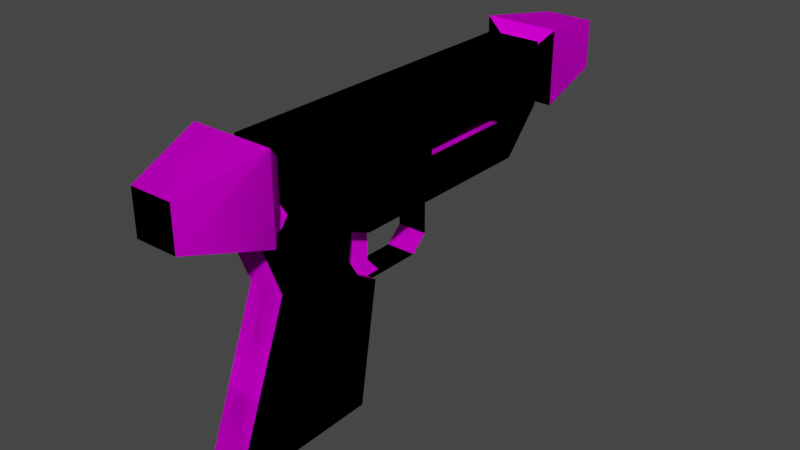 # Source: SimplerRK3.blend  (saved by Blender 2.92.15; exported with 4.5.12 LTS)
import bpy
from mathutils import Matrix  # noqa: F401  (used for matrix-valued properties, if any)

bpy.ops.wm.read_factory_settings(use_empty=True)
scene = bpy.context.scene
scene.name = 'Scene'

# ---- collections
col_collection = bpy.data.collections.new('Collection'); scene.collection.children.link(col_collection)

# ---- images (referenced by path relative to the original .blend; pixels are not part of the script)
import os
ASSET_DIR = os.environ.get("B2B_ASSET_DIR", "")  # directory of the original .blend (textures are referenced by path, not embedded)
HERE = os.path.dirname(os.path.abspath(__file__))  # packed textures are extracted next to this script under _unpacked/

def load_image(name, relpath, width, height, colorspace="sRGB"):
    """Load a texture the original file referenced (path relative to the .blend, or extracted next to this script)."""
    p = next((c for c in (os.path.join(HERE, relpath), os.path.join(ASSET_DIR, relpath)) if relpath and os.path.exists(c)), "")
    if p:
        img = bpy.data.images.load(p, check_existing=True)
        img.name = name
    else:  # same state as the original file: an image datablock whose file is absent (Cycles renders it pink)
        img = bpy.data.images.new(name, width, height)
        img.source = "FILE"
        img.filepath = "//" + (relpath or name)
    img.colorspace_settings.name = colorspace
    return img
img_rk3_png = load_image('RK3.png', 'RK3.png', 1024, 1024, 'sRGB')

# ---- materials (node trees are filled in below, after node groups)
mat_lambert3sg = bpy.data.materials.new('lambert3SG')
mat_lambert3sg.use_transparent_shadow = False
mat_lambert3sg.diffuse_color = (0.0, 0.0, 0.0, 1.0)
mat_lambert3sg.roughness = 1.0
mat_lambert3sg.specular_intensity = 0.0

# ---- material node trees
mat_lambert3sg.use_nodes = True; mat_lambert3sg.node_tree.nodes.clear()
_N = mat_lambert3sg.node_tree.nodes; _L = mat_lambert3sg.node_tree.links
n0 = _N.new('ShaderNodeBsdfPrincipled'); n0.name = 'Principled BSDF'; n0.location = (-54, 646)
n0.distribution = 'GGX'
n0.subsurface_method = 'BURLEY'
n0.inputs[2].default_value = 1.0
n0.inputs[3].default_value = 1.0
n0.inputs[13].default_value = 0.0
n0.inputs[27].default_value = (0.0, 0.0, 0.0, 1.0)
n0.inputs[28].default_value = 1.0
n1 = _N.new('ShaderNodeOutputMaterial'); n1.name = 'Material Output'; n1.location = (236, 638)
n2 = _N.new('ShaderNodeTexImage'); n2.name = 'Image Texture'; n2.location = (-344, 641)
n2.image = img_rk3_png
n2.interpolation = 'Closest'
_L.new(n0.outputs[0], n1.inputs[0])
_L.new(n2.outputs[0], n0.inputs[0])
n1.is_active_output = True

# ---- world
world_world = bpy.data.worlds.new('World'); scene.world = world_world
world_world.use_nodes = True; world_world.node_tree.nodes.clear()
_N = world_world.node_tree.nodes; _L = world_world.node_tree.links
n0 = _N.new('ShaderNodeOutputWorld'); n0.name = 'World Output'; n0.location = (300, 300)
n1 = _N.new('ShaderNodeBackground'); n1.name = 'Background'; n1.location = (10, 300)
n1.inputs[0].default_value = (0.05088, 0.05088, 0.05088, 1.0)
_L.new(n1.outputs[0], n0.inputs[0])
n0.is_active_output = True
world_world.color = (0.05088, 0.05088, 0.05088)
world_world.use_sun_shadow = False
world_world.sun_shadow_jitter_overblur = 0.0

# ---- meshes
me_base_gun = bpy.data.meshes.new('base_gun')
me_base_gun.from_pydata([(0.1454, 1.884, 0.4836), (-0.1454, 1.884, 0.4836), (-0.1454, 1.884, 0.7745), (0.1454, 1.884, 0.7745), (-0.1588, 1.307, 0.7879), (-0.1588, -0.689, 0.7879), (0.1588, -0.689, 0.7879), (0.1588, 1.307, 0.7879), (0.125, -1.301, 0.7541), (-0.125, -1.301, 0.7541), (-0.125, -1.301, 0.5041), (0.125, -1.301, 0.5041), (0.1588, -0.1356, 0.1617), (-0.1588, -0.1356, 0.1617), (-0.1588, 1.07, 0.1617), (0.1588, 1.07, 0.1617), (0.1588, 0.3579, 0.4702), (-0.1588, 0.3579, 0.4702), (-0.1588, 0.9375, 0.4702), (0.1588, 0.9375, 0.4702), (0.1588, 0.9375, 0.4162), (-0.1588, 0.9375, 0.4162), (-0.1588, 1.307, 0.4162), (0.1588, 1.307, 0.4162), (-0.1588, -0.689, 0.4702), (0.1588, -0.689, 0.4702), (-0.1588, -0.7316, 0.4149), (0.1588, -0.7316, 0.4149), (-0.1588, 0.3579, 0.4149), (0.1588, 0.3579, 0.4149), (0.106, -0.886, -0.9024), (-0.106, -0.886, -0.9024), (-0.106, -0.1547, -0.896), (0.106, -0.1547, -0.896), (-0.1024, 1.307, 0.7315), (-0.1024, 1.307, 0.5266), (0.1024, 1.307, 0.5266), (0.1024, 1.307, 0.7315), (-0.1024, 1.367, 0.5266), (0.1024, 1.367, 0.5266), (-0.1024, 1.367, 0.7315), (0.1024, 1.367, 0.7315), (-0.2228, 1.367, 0.8519), (-0.2228, 1.367, 0.4062), (0.2228, 1.367, 0.4062), (0.2228, 1.367, 0.8519), (-0.1158, -0.689, 0.5132), (-0.1158, -0.689, 0.7449), (0.1158, -0.689, 0.7449), (0.1158, -0.689, 0.5132), (-0.2411, -0.8456, 0.8702), (0.2411, -0.8456, 0.8702), (-0.2411, -0.8456, 0.388), (0.2411, -0.8456, 0.388), (-0.106, -0.2055, 0.1925), (-0.106, -0.6617, 0.3859), (0.106, -0.6617, 0.3859), (0.106, -0.2055, 0.1925), (-0.106, -0.8073, 0.3206), (0.106, -0.8073, 0.3206), (-0.106, -0.6975, 0.03877), (-0.106, -0.2382, 0.02774), (-0.106, -0.1639, -0.0903), (-0.106, -0.03343, -0.169), (-0.106, -1.022, -0.8141), (0.106, -0.2382, 0.02774), (0.106, -0.1639, -0.0903), (0.106, -0.6975, 0.03877), (0.106, -1.022, -0.8141), (0.106, -0.03343, -0.169), (-0.05418, -0.0369, 0.08432), (-0.05418, 0.02693, 0.1487), (0.05418, 0.02693, 0.1487), (0.05418, -0.0369, 0.08432), (0.05418, -0.0369, -0.06979), (0.05418, 0.04687, -0.1632), (-0.05418, 0.04687, -0.1632), (-0.05418, -0.0369, -0.06979), (0.05418, 0.02693, 0.1766), (-0.05418, 0.02693, 0.1766), (-0.05418, -0.1453, 0.1766), (0.05418, -0.1453, 0.1766), (-0.05418, -0.1453, -0.1632), (0.05418, -0.1453, -0.1632), (0.05418, 0.06988, 0.1766), (-0.05418, 0.06987, 0.1766), (-0.05418, 0.06987, 0.1487), (0.05418, 0.06988, 0.1487), (0.1454, 1.884, 0.4836), (-0.1454, 1.884, 0.4836), (-0.1454, 1.884, 0.7745), (0.1454, 1.884, 0.7745), (-0.1588, 1.307, 0.7879), (-0.1588, -0.689, 0.7879), (0.1588, -0.689, 0.7879), (0.1588, 1.307, 0.7879), (0.125, -1.301, 0.7541), (-0.125, -1.301, 0.7541), (-0.125, -1.301, 0.5041), (0.125, -1.301, 0.5041), (0.1588, -0.1356, 0.1617), (-0.1588, -0.1356, 0.1617), (-0.1588, 1.07, 0.1617), (0.1588, 1.07, 0.1617), (0.1588, 0.3579, 0.4702), (-0.1588, 0.3579, 0.4702), (-0.1588, 0.9375, 0.4702), (0.1588, 0.9375, 0.4702), (0.1588, 0.9375, 0.4162), (-0.1588, 0.9375, 0.4162), (-0.1588, 1.307, 0.4162), (0.1588, 1.307, 0.4162), (-0.1588, -0.689, 0.4702), (0.1588, -0.689, 0.4702), (-0.1588, -0.7316, 0.4149), (0.1588, -0.7316, 0.4149), (-0.1588, 0.3579, 0.4149), (0.1588, 0.3579, 0.4149), (0.106, -0.886, -0.9024), (-0.106, -0.886, -0.9024), (-0.106, -0.1547, -0.896), (0.106, -0.1547, -0.896), (-0.1024, 1.307, 0.7315), (-0.1024, 1.307, 0.5266), (0.1024, 1.307, 0.5266), (0.1024, 1.307, 0.7315), (-0.1024, 1.367, 0.5266), (0.1024, 1.367, 0.5266), (-0.1024, 1.367, 0.7315), (0.1024, 1.367, 0.7315), (-0.2228, 1.367, 0.8519), (-0.2228, 1.367, 0.4062), (0.2228, 1.367, 0.4062), (0.2228, 1.367, 0.8519), (-0.1158, -0.689, 0.5132), (-0.1158, -0.689, 0.7449), (0.1158, -0.689, 0.7449), (0.1158, -0.689, 0.5132), (-0.2411, -0.8456, 0.8702), (0.2411, -0.8456, 0.8702), (-0.2411, -0.8456, 0.388), (0.2411, -0.8456, 0.388), (-0.106, -0.2055, 0.1925), (-0.106, -0.6617, 0.3859), (0.106, -0.6617, 0.3859), (0.106, -0.2055, 0.1925), (-0.106, -0.8073, 0.3206), (0.106, -0.8073, 0.3206), (-0.106, -0.6975, 0.03877), (-0.106, -0.2382, 0.02774), (-0.106, -0.1639, -0.0903), (-0.106, -0.03343, -0.169), (-0.106, -1.022, -0.8141), (0.106, -0.2382, 0.02774), (0.106, -0.1639, -0.0903), (0.106, -0.6975, 0.03877), (0.106, -1.022, -0.8141), (0.106, -0.03343, -0.169), (0.08889, 0.2975, -0.1651), (-0.08889, 0.2975, -0.1651), (-0.08889, -0.05013, -0.1651), (0.08889, -0.05013, -0.1651), (0.08889, 0.394, -0.07857), (-0.08889, 0.394, -0.07857), (0.08889, 0.394, 0.1809), (-0.08889, 0.394, 0.1809), (0.08889, 0.2975, -0.1651), (-0.08889, 0.2975, -0.1651), (-0.08889, -0.05013, -0.1651), (0.08889, -0.05013, -0.1651), (0.08889, 0.394, -0.07857), (-0.08889, 0.394, -0.07857), (0.08889, 0.394, 0.1809), (-0.08889, 0.394, 0.1809)], [], [(116, 109, 102), (28, 21, 14), (29, 27, 12), (43, 44, 38), (6, 5, 48), (73, 78, 81), (82, 80, 77), (17, 24, 5), (117, 115, 100), (131, 132, 126), (94, 93, 136), (130, 129, 133), (134, 113, 137), (125, 92, 95), (105, 112, 93), (7, 4, 5, 6), (11, 8, 9, 10), (15, 12, 13, 14), (19, 16, 17, 18), (163, 159, 158, 162), (125, 95, 124), (95, 111, 124), (110, 92, 123), (92, 122, 123), (141, 140, 134, 137), (37, 7, 36), (7, 23, 36), (22, 4, 35), (4, 34, 35), (123, 124, 111, 110), (28, 17, 16, 29), (110, 102, 109), (102, 101, 116), (101, 114, 112), (112, 105, 101), (105, 116, 101), (33, 30, 31, 32), (22, 21, 20, 23), (20, 19, 18, 21), (21, 28, 29, 20), (22, 14, 21), (14, 13, 28), (13, 26, 24), (24, 17, 13), (17, 28, 13), (23, 15, 14, 22), (12, 15, 29), (15, 23, 20), (29, 15, 20), (39, 36, 35, 38), (38, 35, 34, 40), (40, 34, 37, 41), (41, 37, 36, 39), (156, 155, 148, 152), (40, 42, 43), (44, 45, 41), (44, 41, 39), (38, 40, 43), (44, 39, 38), (89, 88, 132, 131), (0, 3, 45, 44), (90, 130, 133, 91), (1, 0, 44, 43), (49, 25, 48), (25, 6, 48), (5, 24, 47), (24, 46, 47), (5, 47, 48), (53, 52, 46, 49), (53, 49, 48, 51), (138, 135, 134, 140), (27, 26, 55, 56), (99, 141, 139, 96), (35, 36, 23, 22), (96, 139, 138, 97), (10, 9, 50, 52), (57, 12, 27), (26, 13, 54), (26, 54, 55), (56, 57, 27), (115, 114, 143, 144), (109, 116, 117, 108), (60, 58, 55), (57, 56, 67, 65), (62, 63, 32), (61, 62, 60), (31, 64, 60), (148, 150, 120, 119), (116, 105, 104, 117), (145, 144, 155, 153), (56, 59, 67), (67, 68, 30), (60, 62, 32, 31), (33, 69, 66), (66, 65, 67), (66, 69, 63, 62), (61, 65, 66, 62), (30, 68, 64, 31), (32, 63, 69, 33), (68, 67, 60, 64), (72, 73, 70, 71), (74, 75, 76, 77), (73, 74, 77, 70), (81, 78, 79, 80), (80, 82, 83, 81), (75, 83, 82, 76), (79, 78, 84, 85), (83, 75, 74), (73, 72, 78), (83, 74, 81), (74, 73, 81), (78, 72, 71, 79), (80, 79, 70), (79, 71, 70), (77, 76, 82), (80, 70, 77), (165, 163, 162, 164), (3, 0, 1, 2), (72, 87, 84, 78), (87, 72, 71, 86), (91, 88, 89, 90), (95, 92, 93, 94), (99, 96, 97, 98), (103, 100, 101, 102), (107, 104, 105, 106), (66, 67, 30, 33), (67, 59, 58, 60), (5, 4, 17), (4, 22, 18), (22, 21, 18), (18, 17, 4), (111, 108, 109, 110), (107, 108, 111), (111, 95, 107), (95, 94, 104), (107, 95, 104), (113, 115, 117), (6, 25, 29, 16), (115, 113, 112, 114), (19, 20, 23), (23, 7, 19), (7, 6, 16), (19, 7, 16), (25, 27, 29), (54, 61, 60, 55), (61, 54, 57, 65), (121, 118, 119, 120), (108, 107, 106, 109), (100, 103, 117), (103, 111, 108), (117, 103, 108), (59, 56, 55, 58), (111, 103, 102, 110), (127, 124, 123, 126), (126, 123, 122, 128), (128, 122, 125, 129), (128, 130, 131), (132, 133, 129), (132, 129, 127), (126, 128, 131), (132, 127, 126), (2, 42, 45, 3), (88, 91, 133, 132), (94, 113, 117, 104), (1, 43, 42, 2), (137, 113, 136), (113, 94, 136), (93, 112, 135), (112, 134, 135), (93, 135, 136), (51, 48, 47, 50), (141, 137, 136, 139), (139, 136, 135, 138), (50, 47, 46, 52), (8, 51, 50, 9), (11, 53, 51, 8), (10, 52, 53, 11), (98, 97, 138, 140), (145, 100, 115), (114, 101, 142), (114, 142, 143), (144, 145, 115), (129, 125, 124, 127), (148, 146, 143), (98, 140, 141, 99), (150, 151, 120), (149, 150, 148), (119, 152, 148), (154, 155, 118, 121), (147, 144, 143, 146), (142, 149, 148, 143), (144, 147, 155), (155, 156, 118), (89, 131, 130, 90), (121, 157, 154), (154, 153, 155), (149, 142, 145, 153), (155, 147, 146, 148), (154, 157, 151, 150), (149, 153, 154, 150), (118, 156, 152, 119), (120, 151, 157, 121), (27, 25, 24, 26), (161, 158, 159, 160), (87, 86, 85, 84), (130, 128, 129), (134, 112, 113), (125, 122, 92), (93, 92, 105), (92, 110, 106), (110, 109, 106), (106, 105, 92), (86, 71, 79, 85), (171, 170, 166, 167), (173, 172, 170, 171), (169, 168, 167, 166), (101, 100, 145, 142)])
me_base_gun.polygons.foreach_set('use_smooth', [True] * 217)
_k = set([(0, 1), (0, 3), (0, 44), (1, 2), (1, 43), (2, 3), (2, 42), (3, 45), (4, 5), (4, 22), (5, 6), (5, 24), (6, 7), (6, 25), (7, 23), (8, 9), (8, 11), (8, 51), (9, 10), (9, 50), (10, 11), (10, 52), (11, 53), (12, 15), (12, 27), (13, 14), (13, 26), (14, 15), (14, 22), (15, 23), (16, 17), (16, 19), (16, 29), (17, 18), (17, 28), (18, 19), (18, 21), (19, 20), (20, 29), (21, 28), (24, 26), (25, 27), (26, 27), (28, 29), (30, 31), (30, 33), (30, 68), (31, 32), (31, 64), (32, 33), (32, 63), (33, 69), (34, 35), (34, 40), (35, 36), (35, 38), (36, 37), (36, 39), (37, 41), (38, 39), (38, 40), (39, 41), (42, 43), (43, 44), (44, 45), (46, 47), (46, 52), (47, 48), (47, 50), (48, 49), (48, 51), (49, 53), (50, 51), (50, 52), (51, 53), (52, 53), (54, 55), (54, 61), (55, 56), (55, 58), (56, 57), (56, 59), (57, 65), (58, 60), (59, 67), (60, 64), (61, 62), (62, 63), (63, 69), (65, 66), (66, 69), (67, 68), (70, 71), (70, 77), (71, 86), (72, 73), (72, 87), (73, 74), (74, 75), (75, 76), (75, 83), (76, 77), (76, 82), (78, 81), (78, 84), (79, 80), (79, 85), (80, 81), (80, 82), (81, 83), (82, 83), (84, 85), (84, 87), (85, 86), (86, 87), (88, 89), (88, 91), (88, 132), (89, 90), (89, 131), (90, 91), (90, 130), (91, 133), (92, 93), (92, 110), (93, 94), (93, 112), (94, 95), (94, 113), (95, 111), (96, 97), (96, 99), (96, 139), (97, 98), (97, 138), (98, 99), (98, 140), (99, 141), (100, 103), (100, 115), (101, 102), (101, 114), (102, 103), (102, 110), (103, 111), (104, 105), (104, 107), (104, 117), (105, 106), (105, 116), (106, 107), (106, 109), (107, 108), (108, 117), (109, 116), (112, 114), (113, 115), (114, 115), (116, 117), (118, 119), (118, 121), (118, 156), (119, 120), (119, 152), (120, 121), (120, 151), (121, 157), (122, 123), (122, 128), (123, 124), (123, 126), (124, 125), (124, 127), (125, 129), (126, 127), (126, 128), (127, 129), (130, 131), (131, 132), (132, 133), (134, 135), (134, 140), (135, 136), (135, 138), (136, 137), (136, 139), (137, 141), (138, 139), (138, 140), (139, 141), (140, 141), (142, 143), (142, 149), (143, 144), (143, 146), (144, 145), (144, 147), (145, 153), (146, 148), (147, 155), (148, 152), (149, 150), (150, 151), (151, 157), (153, 154), (154, 157), (155, 156), (158, 159), (162, 163), (166, 167), (170, 171)])
me_base_gun.attributes.new('sharp_edge', 'BOOLEAN', 'EDGE').data.foreach_set('value', [ (min(e.vertices), max(e.vertices)) in _k for e in me_base_gun.edges])
_uv = me_base_gun.uv_layers.new(name='UVMap')
_uv.uv.foreach_set('vector', [0.4611, 0.1522, 0.4182, 0.1522, 0.4084, 0.1334, 0.4611, 0.1522, 0.4182, 0.1522, 0.4084, 0.1334, 0.4613, 0.2306, 0.542, 0.2306, 0.4984, 0.2501, 0.1562, 0.2031, 0.1249, 0.2031, 0.1476, 0.1953, 0.5388, 0.203, 0.5388, 0.1798, 0.542, 0.1996, 0.6852, 0.3805, 0.693, 0.391, 0.672, 0.391, 0.7654, 0.3519, 0.7654, 0.3911, 0.752, 0.3631, 0.4611, 0.1562, 0.5386, 0.1562, 0.5386, 0.1798, 0.4613, 0.2306, 0.542, 0.2306, 0.4984, 0.2501, 0.1562, 0.2031, 0.1249, 0.2031, 0.1476, 0.1953, 0.5388, 0.203, 0.5388, 0.1798, 0.542, 0.1996, 0.1562, 0.1721, 0.1332, 0.1809, 0.1249, 0.1721, 0.5584, 0.1832, 0.5622, 0.203, 0.5584, 0.1996, 0.3868, 0.199, 0.3906, 0.1798, 0.3906, 0.203, 0.4611, 0.1562, 0.5386, 0.1562, 0.5386, 0.1798, 0.3906, 0.203, 0.3906, 0.1798, 0.5388, 0.1798, 0.5388, 0.203, 0.7657, 0.2029, 0.7422, 0.2029, 0.742, 0.1795, 0.7657, 0.1793, 0.4092, 0.2501, 0.4984, 0.2501, 0.4984, 0.2733, 0.4092, 0.2733, 0.5156, 0.1171, 0.4687, 0.1171, 0.4687, 0.094, 0.5156, 0.094, 0.6405, 0.3987, 0.6405, 0.3831, 0.6564, 0.3831, 0.6564, 0.3987, 0.3868, 0.199, 0.3906, 0.203, 0.3716, 0.199, 0.3906, 0.203, 0.3635, 0.203, 0.3716, 0.199, 0.3635, 0.1798, 0.3906, 0.1798, 0.3716, 0.1838, 0.3906, 0.1798, 0.3868, 0.1838, 0.3716, 0.1838, 0.8211, 0.2139, 0.8211, 0.1681, 0.8362, 0.1801, 0.8362, 0.2019, 0.3868, 0.199, 0.3906, 0.203, 0.3716, 0.199, 0.3906, 0.203, 0.3635, 0.203, 0.3716, 0.199, 0.3635, 0.1798, 0.3906, 0.1798, 0.3716, 0.1838, 0.3906, 0.1798, 0.3868, 0.1838, 0.3716, 0.1838, 0.3716, 0.1838, 0.3716, 0.199, 0.3635, 0.203, 0.3635, 0.1798, 0.461, 0.094, 0.4687, 0.094, 0.4687, 0.1171, 0.461, 0.1171, 0.3909, 0.1522, 0.4084, 0.1334, 0.4182, 0.1522, 0.4084, 0.1334, 0.4977, 0.1334, 0.4611, 0.1522, 0.4977, 0.1334, 0.5418, 0.1522, 0.5386, 0.1562, 0.5386, 0.1562, 0.4611, 0.1562, 0.4977, 0.1334, 0.4611, 0.1562, 0.4611, 0.1522, 0.4977, 0.1334, 0.4682, 0.3435, 0.3911, 0.3435, 0.3911, 0.3205, 0.4682, 0.3205, 0.3909, 0.1798, 0.3909, 0.1798, 0.3909, 0.1798, 0.3909, 0.1798, 0.5234, 0.1171, 0.5156, 0.1171, 0.5156, 0.094, 0.5234, 0.094, 0.3909, 0.1798, 0.3909, 0.1798, 0.3909, 0.1798, 0.3909, 0.1798, 0.3909, 0.1522, 0.4084, 0.1334, 0.4182, 0.1522, 0.4084, 0.1334, 0.4977, 0.1334, 0.4611, 0.1522, 0.4977, 0.1334, 0.5418, 0.1522, 0.5386, 0.1562, 0.5386, 0.1562, 0.4611, 0.1562, 0.4977, 0.1334, 0.4611, 0.1562, 0.4611, 0.1522, 0.4977, 0.1334, 0.383, 0.2501, 0.4092, 0.2501, 0.4092, 0.2733, 0.383, 0.2733, 0.4984, 0.2501, 0.4092, 0.2501, 0.4613, 0.2306, 0.4092, 0.2501, 0.3911, 0.2306, 0.4184, 0.2306, 0.4613, 0.2306, 0.4092, 0.2501, 0.4184, 0.2306, 0.3909, 0.1798, 0.3909, 0.1798, 0.3909, 0.1798, 0.3909, 0.1798, 0.3909, 0.1798, 0.3909, 0.1798, 0.3909, 0.1798, 0.3909, 0.1798, 0.3909, 0.1798, 0.3909, 0.1798, 0.3909, 0.1798, 0.3909, 0.1798, 0.3909, 0.1798, 0.3909, 0.1798, 0.3909, 0.1798, 0.3909, 0.1798, 0.3909, 0.1798, 0.3909, 0.1798, 0.3909, 0.1798, 0.3909, 0.1798, 0.1476, 0.1809, 0.1562, 0.1721, 0.1562, 0.2031, 0.1249, 0.2031, 0.1249, 0.1721, 0.1332, 0.1809, 0.1249, 0.2031, 0.1332, 0.1809, 0.1332, 0.1953, 0.1476, 0.1953, 0.1476, 0.1809, 0.1562, 0.2031, 0.1249, 0.2031, 0.1332, 0.1953, 0.1476, 0.1953, 0.1505, 0.2392, 0.1302, 0.2392, 0.1249, 0.2031, 0.1562, 0.2031, 0.08946, 0.1982, 0.08946, 0.1785, 0.1249, 0.1721, 0.1249, 0.2031, 0.1498, 0.1367, 0.1562, 0.1721, 0.1249, 0.1721, 0.1302, 0.1367, 0.1505, 0.2392, 0.1302, 0.2392, 0.1249, 0.2031, 0.1562, 0.2031, 0.5584, 0.1996, 0.5622, 0.203, 0.542, 0.1996, 0.5622, 0.203, 0.5388, 0.203, 0.542, 0.1996, 0.5388, 0.1798, 0.5622, 0.1798, 0.542, 0.1832, 0.5622, 0.1798, 0.5584, 0.1832, 0.542, 0.1832, 0.5388, 0.1798, 0.542, 0.1832, 0.542, 0.1996, 0.8211, 0.2139, 0.8211, 0.1681, 0.8362, 0.1801, 0.8362, 0.2019, 0.7764, 0.2589, 0.7646, 0.2735, 0.7434, 0.2735, 0.7318, 0.2589, 0.7309, 0.1245, 0.743, 0.1095, 0.7648, 0.1095, 0.7768, 0.1245, 0.5469, 0.2501, 0.5469, 0.2733, 0.5413, 0.2692, 0.5413, 0.2535, 0.7657, 0.2112, 0.7764, 0.2589, 0.7318, 0.2589, 0.7422, 0.2112, 0.3716, 0.1838, 0.3716, 0.199, 0.3635, 0.203, 0.3635, 0.1798, 0.7339, 0.2029, 0.6866, 0.2136, 0.6866, 0.169, 0.7337, 0.1795, 0.7657, 0.1714, 0.742, 0.1716, 0.7309, 0.1245, 0.7768, 0.1245, 0.5043, 0.2535, 0.4984, 0.2501, 0.5469, 0.2501, 0.5469, 0.2733, 0.4984, 0.2733, 0.5043, 0.2692, 0.5469, 0.2733, 0.5043, 0.2692, 0.5413, 0.2692, 0.5413, 0.2535, 0.5043, 0.2535, 0.5469, 0.2501, 0.5469, 0.2501, 0.5469, 0.2733, 0.5413, 0.2692, 0.5413, 0.2535, 0.414, 0.094, 0.461, 0.094, 0.461, 0.1171, 0.414, 0.1171, 0.5541, 0.4214, 0.5621, 0.4419, 0.5515, 0.4467, 0.4571, 0.4322, 0.4241, 0.4462, 0.4215, 0.4211, 0.4547, 0.4203, 0.5153, 0.412, 0.5057, 0.4063, 0.5146, 0.3533, 0.5207, 0.4206, 0.5153, 0.412, 0.5541, 0.4214, 0.5679, 0.3528, 0.5778, 0.3593, 0.5541, 0.4214, 0.5541, 0.4214, 0.5153, 0.412, 0.5146, 0.3533, 0.5679, 0.3528, 0.461, 0.094, 0.4687, 0.094, 0.4687, 0.1171, 0.461, 0.1171, 0.4571, 0.4322, 0.4241, 0.4462, 0.4215, 0.4211, 0.4547, 0.4203, 0.4241, 0.4462, 0.4136, 0.4415, 0.4215, 0.4211, 0.4215, 0.4211, 0.398, 0.3594, 0.4079, 0.353, 0.5541, 0.4214, 0.5153, 0.412, 0.5146, 0.3533, 0.5679, 0.3528, 0.4608, 0.3535, 0.4696, 0.4061, 0.4601, 0.4118, 0.4601, 0.4118, 0.4547, 0.4203, 0.4215, 0.4211, 0.3594, 0.4289, 0.3594, 0.4143, 0.3827, 0.4143, 0.3827, 0.4289, 0.3827, 0.4456, 0.3594, 0.4456, 0.3594, 0.4289, 0.3827, 0.4289, 0.5004, 0.3283, 0.5004, 0.3436, 0.4769, 0.3436, 0.4769, 0.3283, 0.3827, 0.3363, 0.3827, 0.4143, 0.3594, 0.4143, 0.3594, 0.3363, 0.5004, 0.3436, 0.5004, 0.4376, 0.4769, 0.4376, 0.4769, 0.3436, 0.7115, 0.3908, 0.7115, 0.3806, 0.7265, 0.3806, 0.7265, 0.3908, 0.7115, 0.3629, 0.7115, 0.3519, 0.7265, 0.3519, 0.7265, 0.3629, 0.7115, 0.3806, 0.7115, 0.3629, 0.7265, 0.3629, 0.7265, 0.3806, 0.3909, 0.1798, 0.3909, 0.1798, 0.3909, 0.1798, 0.3909, 0.1798, 0.7652, 0.3525, 0.7792, 0.3525, 0.7792, 0.3911, 0.7652, 0.3911, 0.3909, 0.1798, 0.3909, 0.1798, 0.3909, 0.1798, 0.3909, 0.1798, 0.3909, 0.1798, 0.3909, 0.1798, 0.3909, 0.1798, 0.3909, 0.1798, 0.672, 0.3518, 0.6954, 0.3518, 0.6852, 0.363, 0.6852, 0.3805, 0.693, 0.3879, 0.693, 0.391, 0.672, 0.3518, 0.6852, 0.363, 0.672, 0.391, 0.6852, 0.363, 0.6852, 0.3805, 0.672, 0.391, 0.3909, 0.1798, 0.3909, 0.1798, 0.3909, 0.1798, 0.3909, 0.1798, 0.7654, 0.3911, 0.7441, 0.3911, 0.752, 0.3806, 0.7441, 0.3911, 0.7441, 0.3881, 0.752, 0.3806, 0.752, 0.3631, 0.7417, 0.3519, 0.7654, 0.3519, 0.7654, 0.3911, 0.752, 0.3806, 0.752, 0.3631, 0.6405, 0.4223, 0.6405, 0.3987, 0.6564, 0.3987, 0.6564, 0.4223, 0.1308, 0.2677, 0.1308, 0.2482, 0.1503, 0.2482, 0.1503, 0.2677, 0.6934, 0.3881, 0.7035, 0.3881, 0.7035, 0.3911, 0.6934, 0.3911, 0.7115, 0.3944, 0.7115, 0.3909, 0.7265, 0.3909, 0.7265, 0.3944, 0.1308, 0.2677, 0.1308, 0.2482, 0.1503, 0.2482, 0.1503, 0.2677, 0.3906, 0.203, 0.3906, 0.1798, 0.5388, 0.1798, 0.5388, 0.203, 0.7657, 0.2029, 0.7422, 0.2029, 0.742, 0.1795, 0.7657, 0.1793, 0.4092, 0.2501, 0.4984, 0.2501, 0.4984, 0.2733, 0.4092, 0.2733, 0.5156, 0.1171, 0.4687, 0.1171, 0.4687, 0.094, 0.5156, 0.094, 0.4601, 0.4118, 0.4215, 0.4211, 0.4079, 0.353, 0.4608, 0.3535, 0.5004, 0.4376, 0.5004, 0.4687, 0.4769, 0.4687, 0.4769, 0.4376, 0.5386, 0.1798, 0.3909, 0.1798, 0.4611, 0.1562, 0.3909, 0.1798, 0.3909, 0.1522, 0.4182, 0.1562, 0.3909, 0.1522, 0.4182, 0.1522, 0.4182, 0.1562, 0.4182, 0.1562, 0.4611, 0.1562, 0.3909, 0.1798, 0.3909, 0.1798, 0.3909, 0.1798, 0.3909, 0.1798, 0.3909, 0.1798, 0.4184, 0.2266, 0.4184, 0.2306, 0.3911, 0.2306, 0.3911, 0.2306, 0.3911, 0.2029, 0.4184, 0.2266, 0.3911, 0.2029, 0.5388, 0.2029, 0.4613, 0.2266, 0.4184, 0.2266, 0.3911, 0.2029, 0.4613, 0.2266, 0.5388, 0.2266, 0.542, 0.2306, 0.4613, 0.2306, 0.5388, 0.2029, 0.5388, 0.2266, 0.4613, 0.2306, 0.4613, 0.2266, 0.3909, 0.1798, 0.3909, 0.1798, 0.3909, 0.1798, 0.3909, 0.1798, 0.4184, 0.2266, 0.4184, 0.2306, 0.3911, 0.2306, 0.3911, 0.2306, 0.3911, 0.2029, 0.4184, 0.2266, 0.3911, 0.2029, 0.5388, 0.2029, 0.4613, 0.2266, 0.4184, 0.2266, 0.3911, 0.2029, 0.4613, 0.2266, 0.5388, 0.2266, 0.542, 0.2306, 0.4613, 0.2306, 0.5183, 0.4326, 0.5207, 0.4206, 0.5541, 0.4214, 0.5515, 0.4467, 0.3827, 0.4456, 0.3827, 0.4609, 0.3594, 0.4609, 0.3594, 0.4456, 0.3909, 0.1798, 0.3909, 0.1798, 0.3909, 0.1798, 0.3909, 0.1798, 0.5234, 0.1171, 0.5156, 0.1171, 0.5156, 0.094, 0.5234, 0.094, 0.4984, 0.2501, 0.4092, 0.2501, 0.4613, 0.2306, 0.4092, 0.2501, 0.3911, 0.2306, 0.4184, 0.2306, 0.4613, 0.2306, 0.4092, 0.2501, 0.4184, 0.2306, 0.5004, 0.4687, 0.5004, 0.4842, 0.4769, 0.4842, 0.4769, 0.4687, 0.383, 0.2501, 0.4092, 0.2501, 0.4092, 0.2733, 0.383, 0.2733, 0.2188, 0.2266, 0.2112, 0.2266, 0.2112, 0.211, 0.2188, 0.211, 0.2188, 0.211, 0.2112, 0.211, 0.2112, 0.1953, 0.2188, 0.1953, 0.2188, 0.1953, 0.2112, 0.1953, 0.2112, 0.1797, 0.2188, 0.1797, 0.1476, 0.1809, 0.1562, 0.1721, 0.1562, 0.2031, 0.1249, 0.2031, 0.1249, 0.1721, 0.1332, 0.1809, 0.1249, 0.2031, 0.1332, 0.1809, 0.1332, 0.1953, 0.1476, 0.1953, 0.1476, 0.1809, 0.1562, 0.2031, 0.1249, 0.2031, 0.1332, 0.1953, 0.1476, 0.1953, 0.1498, 0.1367, 0.1562, 0.1721, 0.1249, 0.1721, 0.1302, 0.1367, 0.08946, 0.1982, 0.08946, 0.1785, 0.1249, 0.1721, 0.1249, 0.2031, 0.5388, 0.2029, 0.5388, 0.2266, 0.4613, 0.2306, 0.4613, 0.2266, 0.1913, 0.1978, 0.1562, 0.2031, 0.1562, 0.1721, 0.1913, 0.1771, 0.5584, 0.1996, 0.5622, 0.203, 0.542, 0.1996, 0.5622, 0.203, 0.5388, 0.203, 0.542, 0.1996, 0.5388, 0.1798, 0.5622, 0.1798, 0.542, 0.1832, 0.5622, 0.1798, 0.5584, 0.1832, 0.542, 0.1832, 0.5388, 0.1798, 0.542, 0.1832, 0.542, 0.1996, 0.6866, 0.2136, 0.672, 0.2018, 0.672, 0.1806, 0.6866, 0.169, 0.7764, 0.2589, 0.7646, 0.2735, 0.7434, 0.2735, 0.7318, 0.2589, 0.6866, 0.2136, 0.672, 0.2018, 0.672, 0.1806, 0.6866, 0.169, 0.7309, 0.1245, 0.743, 0.1095, 0.7648, 0.1095, 0.7768, 0.1245, 0.7339, 0.2029, 0.6866, 0.2136, 0.6866, 0.169, 0.7337, 0.1795, 0.7657, 0.2112, 0.7764, 0.2589, 0.7318, 0.2589, 0.7422, 0.2112, 0.774, 0.1793, 0.8211, 0.1681, 0.8211, 0.2139, 0.774, 0.2029, 0.7657, 0.1714, 0.742, 0.1716, 0.7309, 0.1245, 0.7768, 0.1245, 0.5043, 0.2535, 0.4984, 0.2501, 0.5469, 0.2501, 0.5469, 0.2733, 0.4984, 0.2733, 0.5043, 0.2692, 0.5469, 0.2733, 0.5043, 0.2692, 0.5413, 0.2692, 0.5413, 0.2535, 0.5043, 0.2535, 0.5469, 0.2501, 0.2188, 0.1797, 0.2112, 0.1797, 0.2112, 0.1642, 0.2188, 0.1642, 0.5541, 0.4214, 0.5621, 0.4419, 0.5515, 0.4467, 0.774, 0.1793, 0.8211, 0.1681, 0.8211, 0.2139, 0.774, 0.2029, 0.5153, 0.412, 0.5057, 0.4063, 0.5146, 0.3533, 0.5207, 0.4206, 0.5153, 0.412, 0.5541, 0.4214, 0.5679, 0.3528, 0.5778, 0.3593, 0.5541, 0.4214, 0.4601, 0.4118, 0.4215, 0.4211, 0.4079, 0.353, 0.4608, 0.3535, 0.3909, 0.1798, 0.3909, 0.1798, 0.3909, 0.1798, 0.3909, 0.1798, 0.5183, 0.4326, 0.5207, 0.4206, 0.5541, 0.4214, 0.5515, 0.4467, 0.4241, 0.4462, 0.4136, 0.4415, 0.4215, 0.4211, 0.4215, 0.4211, 0.398, 0.3594, 0.4079, 0.353, 0.1913, 0.1978, 0.1562, 0.2031, 0.1562, 0.1721, 0.1913, 0.1771, 0.4608, 0.3535, 0.4696, 0.4061, 0.4601, 0.4118, 0.4601, 0.4118, 0.4547, 0.4203, 0.4215, 0.4211, 0.3909, 0.1798, 0.3909, 0.1798, 0.3909, 0.1798, 0.3909, 0.1798, 0.3909, 0.1798, 0.3909, 0.1798, 0.3909, 0.1798, 0.3909, 0.1798, 0.3909, 0.1798, 0.3909, 0.1798, 0.3909, 0.1798, 0.3909, 0.1798, 0.3909, 0.1798, 0.3909, 0.1798, 0.3909, 0.1798, 0.3909, 0.1798, 0.3909, 0.1798, 0.3909, 0.1798, 0.3909, 0.1798, 0.3909, 0.1798, 0.3909, 0.1798, 0.3909, 0.1798, 0.3909, 0.1798, 0.3909, 0.1798, 0.3909, 0.1798, 0.3909, 0.1798, 0.3909, 0.1798, 0.3909, 0.1798, 0.6564, 0.352, 0.6564, 0.3831, 0.6405, 0.3831, 0.6405, 0.352, 0.7111, 0.3944, 0.7266, 0.3944, 0.7266, 0.3957, 0.7111, 0.3957, 0.1562, 0.1721, 0.2188, 0.1953, 0.1332, 0.1809, 0.5584, 0.1832, 0.3909, 0.1798, 0.5622, 0.203, 0.3868, 0.199, 0.2112, 0.1953, 0.3906, 0.1798, 0.5386, 0.1798, 0.3909, 0.1798, 0.4611, 0.1562, 0.3909, 0.1798, 0.3909, 0.1522, 0.4182, 0.1562, 0.3909, 0.1522, 0.4182, 0.1522, 0.4182, 0.1562, 0.4182, 0.1562, 0.4611, 0.1562, 0.3909, 0.1798, 0.7337, 0.3881, 0.7441, 0.3881, 0.7441, 0.3911, 0.7337, 0.3911, 0.6405, 0.3987, 0.6564, 0.3987, 0.6564, 0.3831, 0.6405, 0.3831, 0.6405, 0.4223, 0.6564, 0.4223, 0.6564, 0.3987, 0.6405, 0.3987, 0.6564, 0.352, 0.6405, 0.352, 0.6405, 0.3831, 0.6564, 0.3831, 0.4984, 0.2733, 0.4984, 0.2501, 0.4984, 0.2501, 0.4984, 0.2733])
me_base_gun.materials.append(mat_lambert3sg)
me_base_gun.use_remesh_fix_poles = True
me_base_gun.use_remesh_preserve_attributes = False
me_base_gun.use_mirror_vertex_groups = False
me_base_gun.update()
me_base_gun.normals_split_custom_set([tuple(v) for v in zip(*[iter([-1.0, -3.09e-07, -1.457e-08, -1.0, -3.354e-07, -5.516e-08, -1.0, -3.583e-07, -4.879e-08, -1.0, -3.09e-07, -1.457e-08, -1.0, -3.354e-07, -5.516e-08, -1.0, -3.583e-07, -4.879e-08, 1.0, 3.304e-07, 1.552e-08, 1.0, 3.242e-07, 1.395e-08, 1.0, 3.272e-07, 9.868e-09, 3.451e-08, -1.0, 3.314e-07, 3.831e-07, -1.0, 0.0, -1.336e-07, -1.0, 6.041e-07, 9.381e-08, -1.0, 0.0, 3.373e-07, -1.0, 0.0, 1.131e-07, -1.0, 2.464e-08, 1.0, 3.275e-07, -8.476e-09, 1.0, 3e-07, -1.39e-08, 1.0, 3.351e-07, -1.015e-08, -1.0, -3.535e-07, -7.442e-09, -1.0, -3.211e-07, 1.015e-08, -1.0, -3.515e-07, -6.747e-09, -1.0, -3.163e-07, -2.106e-09, -1.0, -3.178e-07, -7.574e-09, -1.0, -2.983e-07, -7.359e-10, 1.0, 3.304e-07, 1.552e-08, 1.0, 3.242e-07, 1.395e-08, 1.0, 3.272e-07, 9.868e-09, 3.451e-08, -1.0, 3.314e-07, 3.831e-07, -1.0, 0.0, -1.336e-07, -1.0, 6.041e-07, 9.381e-08, -1.0, 0.0, 3.373e-07, -1.0, 0.0, 1.131e-07, -1.0, 2.464e-08, 1.558e-07, -0.6947, 0.7193, 3.99e-07, -0.9487, 0.3162, 3.972e-07, -0.6947, 0.7193, 9.724e-07, -0.8974, -0.4412, 2.519e-07, -0.9467, 0.322, 1.978e-07, -0.8974, -0.4412, -1.164e-06, 0.9487, 0.3162, -9.766e-08, 0.7071, 0.7071, -7.093e-07, 0.7071, 0.7071, -1.0, -3.163e-07, -2.106e-09, -1.0, -3.178e-07, -7.574e-09, -1.0, -2.983e-07, -7.359e-10, 3.988e-08, 1.792e-07, 1.0, 3.988e-08, 1.792e-07, 1.0, 3.988e-08, 1.792e-07, 1.0, 3.988e-08, 1.792e-07, 1.0, 2.385e-07, -1.0, 4.77e-07, 2.385e-07, -1.0, 4.77e-07, 2.385e-07, -1.0, 4.77e-07, 2.385e-07, -1.0, 4.77e-07, 0.0, -1.606e-07, -1.0, 0.0, -1.606e-07, -1.0, 0.0, -1.606e-07, -1.0, 0.0, -1.606e-07, -1.0, -1.619e-07, -1.543e-07, -1.0, -1.619e-07, -1.543e-07, -1.0, -1.619e-07, -1.543e-07, -1.0, -1.619e-07, -1.543e-07, -1.0, 2.426e-07, -0.6675, 0.7446, 2.426e-07, -0.6675, 0.7446, 2.426e-07, -0.6675, 0.7446, 2.426e-07, -0.6675, 0.7446, -1.164e-06, 0.9487, 0.3162, -7.093e-07, 0.7071, 0.7071, -6.205e-07, 1.0, -3.704e-07, -7.093e-07, 0.7071, 0.7071, -5.079e-07, 1.0, -2.136e-07, -6.205e-07, 1.0, -3.704e-07, -1.303e-07, 1.0, 0.0, -9.766e-08, 0.7071, 0.7071, 1.032e-07, 1.0, -5.818e-08, -9.766e-08, 0.7071, 0.7071, -2.76e-07, 0.9487, 0.3162, 1.032e-07, 1.0, -5.818e-08, -2.192e-07, 0.6246, -0.7809, -2.192e-07, 0.6246, -0.7809, 9.724e-07, -0.8974, -0.4412, 1.978e-07, -0.8974, -0.4412, -2.113e-06, 1.0, 0.0, -1.711e-06, 1.0, -1.924e-07, -6.205e-07, 1.0, -3.704e-07, -1.711e-06, 1.0, -1.924e-07, -5.079e-07, 1.0, -2.136e-07, -6.205e-07, 1.0, -3.704e-07, -1.303e-07, 1.0, 0.0, -2.544e-07, 1.0, -9.403e-07, 1.032e-07, 1.0, -5.818e-08, -2.544e-07, 1.0, -9.403e-07, -5.819e-07, 1.0, -1.289e-06, 1.032e-07, 1.0, -5.818e-08, 1.032e-07, 1.0, -5.818e-08, -6.205e-07, 1.0, -3.704e-07, -5.079e-07, 1.0, -2.136e-07, -1.303e-07, 1.0, 0.0, -2.814e-07, 1.0, 0.0, -2.814e-07, 1.0, 0.0, -2.814e-07, 1.0, 0.0, -2.814e-07, 1.0, 0.0, -1.0, -3.967e-07, -5.138e-08, -1.0, -3.583e-07, -4.879e-08, -1.0, -3.354e-07, -5.516e-08, -1.0, -3.583e-07, -4.879e-08, -1.0, -3.253e-07, -9.96e-09, -1.0, -3.09e-07, -1.457e-08, -1.0, -3.253e-07, -9.96e-09, -1.0, -3.405e-07, -1.45e-08, -1.0, -3.178e-07, -7.574e-09, -1.0, -3.178e-07, -7.574e-09, -1.0, -3.163e-07, -2.106e-09, -1.0, -3.253e-07, -9.96e-09, -1.0, -3.163e-07, -2.106e-09, -1.0, -3.09e-07, -1.457e-08, -1.0, -3.253e-07, -9.96e-09, 0.0, 0.008832, -1.0, 0.0, 0.008832, -1.0, 0.0, 0.008832, -1.0, 0.0, 0.008832, -1.0, 0.0, 1.615e-07, 1.0, 0.0, 1.615e-07, 1.0, 0.0, 1.615e-07, 1.0, 0.0, 1.615e-07, 1.0, 3.752e-07, -1.0, 0.0, 3.752e-07, -1.0, 0.0, 3.752e-07, -1.0, 0.0, 3.752e-07, -1.0, 0.0, 8.093e-08, -0.002253, 1.0, 8.093e-08, -0.002253, 1.0, 8.093e-08, -0.002253, 1.0, 8.093e-08, -0.002253, 1.0, -1.0, -3.967e-07, -5.138e-08, -1.0, -3.583e-07, -4.879e-08, -1.0, -3.354e-07, -5.516e-08, -1.0, -3.583e-07, -4.879e-08, -1.0, -3.253e-07, -9.96e-09, -1.0, -3.09e-07, -1.457e-08, -1.0, -3.253e-07, -9.96e-09, -1.0, -3.405e-07, -1.45e-08, -1.0, -3.178e-07, -7.574e-09, -1.0, -3.178e-07, -7.574e-09, -1.0, -3.163e-07, -2.106e-09, -1.0, -3.253e-07, -9.96e-09, -1.0, -3.163e-07, -2.106e-09, -1.0, -3.09e-07, -1.457e-08, -1.0, -3.253e-07, -9.96e-09, -2.701e-07, 0.7327, -0.6805, -2.701e-07, 0.7327, -0.6805, -2.701e-07, 0.7327, -0.6805, -2.701e-07, 0.7327, -0.6805, 1.0, 3.272e-07, 9.868e-09, 1.0, 3.097e-07, 4.879e-08, 1.0, 3.304e-07, 1.552e-08, 1.0, 3.097e-07, 4.879e-08, 1.0, 2.744e-07, 5.138e-08, 1.0, 3.258e-07, 5.516e-08, 1.0, 3.304e-07, 1.552e-08, 1.0, 3.097e-07, 4.879e-08, 1.0, 3.258e-07, 5.516e-08, 0.0, 0.0, -1.0, 0.0, 0.0, -1.0, 0.0, 0.0, -1.0, 0.0, 0.0, -1.0, -1.0, -4.528e-07, 5.757e-13, -1.0, -4.528e-07, 5.757e-13, -1.0, -4.528e-07, 5.757e-13, -1.0, -4.528e-07, 5.757e-13, 0.0, 0.0, 1.0, 0.0, 0.0, 1.0, 0.0, 0.0, 1.0, 0.0, 0.0, 1.0, 1.0, 4.528e-07, 0.0, 1.0, 4.528e-07, 0.0, 1.0, 4.528e-07, 0.0, 1.0, 4.528e-07, 0.0, 5.343e-08, -0.9805, 0.1963, 2.224e-07, -0.9825, 0.1862, 1.95e-07, -0.9825, 0.1862, -0.0002353, -0.9805, 0.1963, 1.397e-07, -1.0, 1.818e-07, 2.675e-07, -1.0, 0.0, 3.451e-08, -1.0, 3.314e-07, 3.831e-07, -1.0, 0.0, 7.226e-07, -1.0, 0.0, 6.139e-07, -1.0, 0.0, 3.831e-07, -1.0, 0.0, 6.139e-07, -1.0, 0.0, 2.91e-07, -1.0, 0.0, -1.336e-07, -1.0, 6.041e-07, 1.397e-07, -1.0, 1.818e-07, 3.451e-08, -1.0, 3.314e-07, 3.831e-07, -1.0, 0.0, 2.91e-07, -1.0, 0.0, -1.336e-07, -1.0, 6.041e-07, -5.807e-08, 0.1481, -0.989, -5.807e-08, 0.1481, -0.989, -5.807e-08, 0.1481, -0.989, -5.807e-08, 0.1481, -0.989, 0.989, 0.1481, -7.742e-08, 0.989, 0.1481, -7.742e-08, 0.989, 0.1481, -7.742e-08, 0.989, 0.1481, -7.742e-08, 0.0, 0.1481, 0.989, 1.558e-07, -0.6947, 0.7193, 3.972e-07, -0.6947, 0.7193, 0.0, 0.1481, 0.989, -5.807e-08, 0.1481, -0.989, -5.807e-08, 0.1481, -0.989, -5.807e-08, 0.1481, -0.989, -5.807e-08, 0.1481, -0.989, 2.573e-07, -1.0, 7.478e-07, 1.693e-07, -1.0, 6e-07, 1.131e-07, -1.0, 2.464e-08, 1.693e-07, -1.0, 6e-07, 9.381e-08, -1.0, 0.0, 1.131e-07, -1.0, 2.464e-08, 3.373e-07, -1.0, 0.0, 1.149e-06, -1.0, 0.0, 3.906e-07, -1.0, 0.0, 1.149e-06, -1.0, 0.0, 1.386e-06, -1.0, 0.0, 3.906e-07, -1.0, 0.0, 3.373e-07, -1.0, 0.0, 3.906e-07, -1.0, 0.0, 1.131e-07, -1.0, 2.464e-08, -2.192e-07, 0.6246, -0.7809, -2.192e-07, 0.6246, -0.7809, -2.192e-07, 0.6246, -0.7809, -2.192e-07, 0.6246, -0.7809, 0.7809, 0.6246, -1.041e-07, 0.7809, 0.6246, -1.041e-07, 0.7809, 0.6246, -1.041e-07, 0.7809, 0.6246, -1.041e-07, -0.7809, 0.6246, 0.0, -0.7809, 0.6246, 0.0, -0.7809, 0.6246, 0.0, -0.7809, 0.6246, 0.0, -0.004739, -0.3881, -0.9216, 0.00474, -0.388, -0.9217, 0.005884, -0.3891, -0.9212, -0.005884, -0.3891, -0.9212, 0.969, -0.247, 8.662e-08, 0.969, -0.247, 8.662e-08, 0.969, -0.247, 8.662e-08, 0.969, -0.247, 8.662e-08, 1.032e-07, 1.0, -5.818e-08, -6.205e-07, 1.0, -3.704e-07, -5.079e-07, 1.0, -2.136e-07, -1.303e-07, 1.0, 0.0, 0.0, -0.247, 0.969, 0.0, -0.247, 0.969, 0.0, -0.247, 0.969, 0.0, -0.247, 0.969, -0.969, -0.247, 0.0, -0.969, -0.247, 0.0, -0.969, -0.247, 0.0, -0.969, -0.247, 0.0, -0.0189, -0.3929, -0.9194, -0.0192, -0.393, -0.9193, -0.004739, -0.3881, -0.9216, 0.00474, -0.388, -0.9217, 0.0192, -0.393, -0.9193, 0.0189, -0.393, -0.9193, 0.00474, -0.388, -0.9217, 0.0189, -0.393, -0.9193, 0.005884, -0.3891, -0.9212, -0.005884, -0.3891, -0.9212, -0.0189, -0.3929, -0.9194, -0.004739, -0.3881, -0.9216, -0.004739, -0.3881, -0.9216, 0.00474, -0.388, -0.9217, 0.005884, -0.3891, -0.9212, -0.005884, -0.3891, -0.9212, 8.093e-08, -0.002253, 1.0, 8.093e-08, -0.002253, 1.0, 8.093e-08, -0.002253, 1.0, 8.093e-08, -0.002253, 1.0, -1.0, -3.366e-07, -2.51e-09, -1.0, -3.864e-07, -1.187e-08, -1.0, -3.607e-07, -4.839e-09, 1.0, 3.174e-07, -9.429e-10, 1.0, 3.137e-07, 4.839e-09, 1.0, 3.256e-07, 2.51e-09, 1.0, 3.324e-07, 1.375e-08, -1.0, -3.006e-07, -6.711e-09, -1.0, -2.855e-07, -3.918e-09, -1.0, -3.148e-07, -6.227e-10, -1.0, -3.061e-07, -1.375e-08, -1.0, -3.006e-07, -6.711e-09, -1.0, -3.366e-07, -2.51e-09, -1.0, -3.615e-07, 8.186e-10, -1.0, -4.11e-07, 2.041e-09, -1.0, -3.366e-07, -2.51e-09, -1.0, -3.366e-07, -2.51e-09, -1.0, -3.006e-07, -6.711e-09, -1.0, -3.148e-07, -6.227e-10, -1.0, -3.615e-07, 8.186e-10, -2.814e-07, 1.0, 0.0, -2.814e-07, 1.0, 0.0, -2.814e-07, 1.0, 0.0, -2.814e-07, 1.0, 0.0, 1.0, 3.174e-07, -9.429e-10, 1.0, 3.137e-07, 4.839e-09, 1.0, 3.256e-07, 2.51e-09, 1.0, 3.324e-07, 1.375e-08, 1.0, 3.137e-07, 4.839e-09, 1.0, 3.091e-07, 1.187e-08, 1.0, 3.256e-07, 2.51e-09, 1.0, 3.256e-07, 2.51e-09, 1.0, 3.596e-07, -2.041e-09, 1.0, 3.451e-07, -8.186e-10, -1.0, -3.366e-07, -2.51e-09, -1.0, -3.006e-07, -6.711e-09, -1.0, -3.148e-07, -6.227e-10, -1.0, -3.615e-07, 8.186e-10, 1.0, 3.294e-07, 6.227e-10, 1.0, 3.034e-07, 3.918e-09, 1.0, 3.268e-07, 6.711e-09, 1.0, 3.268e-07, 6.711e-09, 1.0, 3.324e-07, 1.375e-08, 1.0, 3.256e-07, 2.51e-09, -1.973e-07, 0.7002, 0.7139, -1.154e-07, 0.5165, 0.8563, -1.154e-07, 0.5165, 0.8563, -1.973e-07, 0.7002, 0.7139, -2.965e-07, 0.9484, 0.317, -2.88e-07, 0.9484, 0.317, -1.973e-07, 0.7002, 0.7139, -1.973e-07, 0.7002, 0.7139, 0.0, -0.5435, -0.8394, 5.343e-08, -0.9805, 0.1963, -0.0002353, -0.9805, 0.1963, 0.0, -0.5435, -0.8394, -2.862e-07, 0.9864, -0.1646, -2.862e-07, 0.9864, -0.1646, -2.862e-07, 0.9864, -0.1646, -2.862e-07, 0.9864, -0.1646, 5.343e-08, -0.9805, 0.1963, 2.224e-07, -0.9825, 0.1862, 1.95e-07, -0.9825, 0.1862, -0.0002353, -0.9805, 0.1963, -2.371e-07, 0.71, -0.7042, -3.048e-07, 0.9247, -0.3808, -3.048e-07, 0.9247, -0.3808, -2.371e-07, 0.71, -0.7042, -3.215e-07, 0.9339, 0.3574, -2.74e-07, 0.7445, 0.6676, -2.74e-07, 0.7445, 0.6676, -3.215e-07, 0.9339, 0.3574, -3.048e-07, 0.9247, -0.3808, -3.215e-07, 0.9339, 0.3574, -3.215e-07, 0.9339, 0.3574, -3.048e-07, 0.9247, -0.3808, 0.0, 1.731e-07, 1.0, 0.0, 1.731e-07, 1.0, 0.0, 1.731e-07, 1.0, 0.0, 1.731e-07, 1.0, 2.75e-07, -1.0, 2.024e-07, 2.75e-07, -1.0, 2.024e-07, 2.75e-07, -1.0, 2.024e-07, 2.75e-07, -1.0, 2.024e-07, 1.789e-07, -2.327e-07, -1.0, 1.789e-07, -2.327e-07, -1.0, 1.789e-07, -2.327e-07, -1.0, 1.789e-07, -2.327e-07, -1.0, -8.73e-08, 3.469e-07, 1.0, -8.73e-08, 3.469e-07, 1.0, -8.73e-08, 3.469e-07, 1.0, -8.73e-08, 3.469e-07, 1.0, 1.0, 3.582e-07, 7.442e-09, 1.0, 3.632e-07, 1.643e-08, 1.0, 3.558e-07, 6.747e-09, 1.0, 3.275e-07, -8.476e-09, 1.0, 2.613e-07, -5.451e-14, 1.0, 3e-07, -1.39e-08, 1.0, 3.582e-07, 7.442e-09, 1.0, 3.558e-07, 6.747e-09, 1.0, 3.351e-07, -1.015e-08, 1.0, 3.558e-07, 6.747e-09, 1.0, 3.275e-07, -8.476e-09, 1.0, 3.351e-07, -1.015e-08, -3.18e-07, 1.0, -1.539e-07, -3.18e-07, 1.0, -1.539e-07, -3.18e-07, 1.0, -1.539e-07, -3.18e-07, 1.0, -1.539e-07, -1.0, -3.211e-07, 1.015e-08, -1.0, -2.808e-07, 1.39e-08, -1.0, -3.158e-07, 8.476e-09, -1.0, -2.808e-07, 1.39e-08, -1.0, -2.613e-07, 3.894e-14, -1.0, -3.158e-07, 8.476e-09, -1.0, -3.515e-07, -6.747e-09, -1.0, -3.528e-07, -1.643e-08, -1.0, -3.535e-07, -7.442e-09, -1.0, -3.211e-07, 1.015e-08, -1.0, -3.158e-07, 8.476e-09, -1.0, -3.515e-07, -6.747e-09, 3.353e-07, -1.0, 1.615e-07, 3.353e-07, -1.0, 1.615e-07, 3.353e-07, -1.0, 1.615e-07, 3.353e-07, -1.0, 1.615e-07, -2.049e-07, 1.0, 0.0, -2.049e-07, 1.0, 0.0, -2.049e-07, 1.0, 0.0, -2.049e-07, 1.0, 0.0, 1.0, 2.975e-07, 0.0, 1.0, 2.975e-07, 0.0, 1.0, 2.975e-07, 0.0, 1.0, 2.975e-07, 0.0, 0.0, -3.469e-07, -1.0, 0.0, -3.469e-07, -1.0, 0.0, -3.469e-07, -1.0, 0.0, -3.469e-07, -1.0, -2.049e-07, 1.0, 0.0, -2.049e-07, 1.0, 0.0, -2.049e-07, 1.0, 0.0, -2.049e-07, 1.0, 0.0, -7.093e-07, 0.7071, 0.7071, -9.766e-08, 0.7071, 0.7071, 3.988e-08, 1.792e-07, 1.0, 3.988e-08, 1.792e-07, 1.0, 2.385e-07, -1.0, 4.77e-07, 2.385e-07, -1.0, 4.77e-07, 2.385e-07, -1.0, 4.77e-07, 2.385e-07, -1.0, 4.77e-07, 0.0, -1.606e-07, -1.0, -0.06469, 0.3873, -0.9197, 0.003651, 0.3261, -0.9453, 0.0, -1.606e-07, -1.0, -1.619e-07, -1.543e-07, -1.0, -1.619e-07, -1.543e-07, -1.0, -1.619e-07, -1.543e-07, -1.0, -1.619e-07, -1.543e-07, -1.0, 1.0, 3.268e-07, 6.711e-09, 1.0, 3.256e-07, 2.51e-09, 1.0, 3.451e-07, -8.186e-10, 1.0, 3.294e-07, 6.227e-10, 2.224e-07, -0.9825, 0.1862, 3.635e-07, -0.9947, 0.1024, 3.699e-07, -0.9947, 0.1024, 1.95e-07, -0.9825, 0.1862, -1.0, -2.983e-07, -7.359e-10, -1.0, -3.36e-07, 2.415e-09, -1.0, -3.163e-07, -2.106e-09, -1.0, -3.36e-07, 2.415e-09, -1.0, -3.303e-07, 1.88e-13, -1.0, -3.601e-07, 6.737e-09, -1.0, -3.303e-07, 1.88e-13, -1.0, -3.736e-07, 0.0, -1.0, -3.601e-07, 6.737e-09, -1.0, -3.601e-07, 6.737e-09, -1.0, -3.163e-07, -2.106e-09, -1.0, -3.36e-07, 2.415e-09, 0.0, -1.615e-07, -1.0, 0.0, -1.615e-07, -1.0, 0.0, -1.615e-07, -1.0, 0.0, -1.615e-07, -1.0, 1.0, 3.365e-07, -6.737e-09, 1.0, 2.957e-07, 0.0, 1.0, 3.23e-07, -1.88e-13, 1.0, 3.23e-07, -1.88e-13, 1.0, 3.384e-07, -2.415e-09, 1.0, 3.365e-07, -6.737e-09, 1.0, 3.384e-07, -2.415e-09, 1.0, 3.158e-07, 7.359e-10, 1.0, 3.302e-07, 1.206e-09, 1.0, 3.365e-07, -6.737e-09, 1.0, 3.384e-07, -2.415e-09, 1.0, 3.302e-07, 1.206e-09, 1.0, 3.182e-07, 9.602e-09, 1.0, 3.242e-07, 1.395e-08, 1.0, 3.304e-07, 1.552e-08, 1.0, 3.158e-07, 7.359e-10, 1.0, 3.182e-07, 9.602e-09, 1.0, 3.304e-07, 1.552e-08, 1.0, 3.302e-07, 1.206e-09, 2.519e-07, -0.7926, 0.6097, 2.519e-07, -0.9467, 0.322, 5.356e-07, -0.9467, 0.322, 2.519e-07, -0.7926, 0.6097, 1.0, 3.365e-07, -6.737e-09, 1.0, 2.957e-07, 0.0, 1.0, 3.23e-07, -1.88e-13, 1.0, 3.23e-07, -1.88e-13, 1.0, 3.384e-07, -2.415e-09, 1.0, 3.365e-07, -6.737e-09, 1.0, 3.384e-07, -2.415e-09, 1.0, 3.158e-07, 7.359e-10, 1.0, 3.302e-07, 1.206e-09, 1.0, 3.365e-07, -6.737e-09, 1.0, 3.384e-07, -2.415e-09, 1.0, 3.302e-07, 1.206e-09, 1.0, 3.182e-07, 9.602e-09, 1.0, 3.242e-07, 1.395e-08, 1.0, 3.304e-07, 1.552e-08, -1.0, -3.396e-07, 9.429e-10, -1.0, -3.061e-07, -1.375e-08, -1.0, -3.366e-07, -2.51e-09, -1.0, -3.607e-07, -4.839e-09, -2.965e-07, 0.9484, 0.317, -3.074e-07, 0.9808, -0.1949, -3.074e-07, 0.9808, -0.1949, -2.88e-07, 0.9484, 0.317, 0.0, 0.008832, -1.0, 0.0, 0.008832, -1.0, 0.0, 0.008832, -1.0, 0.0, 0.008832, -1.0, 3.752e-07, -1.0, 0.0, 3.752e-07, -1.0, 0.0, 3.752e-07, -1.0, 0.0, 3.752e-07, -1.0, 0.0, 1.0, 3.272e-07, 9.868e-09, 1.0, 3.097e-07, 4.879e-08, 1.0, 3.304e-07, 1.552e-08, 1.0, 3.097e-07, 4.879e-08, 1.0, 2.744e-07, 5.138e-08, 1.0, 3.258e-07, 5.516e-08, 1.0, 3.304e-07, 1.552e-08, 1.0, 3.097e-07, 4.879e-08, 1.0, 3.258e-07, 5.516e-08, 3.635e-07, -0.9947, 0.1024, 2.203e-07, -0.4092, 0.9124, 2.203e-07, -0.4092, 0.9124, 3.699e-07, -0.9947, 0.1024, -2.701e-07, 0.7327, -0.6805, -2.701e-07, 0.7327, -0.6805, -2.701e-07, 0.7327, -0.6805, -2.701e-07, 0.7327, -0.6805, 0.0, 0.0, -1.0, 0.0, 0.0, -1.0, 0.0, 0.0, -1.0, 0.0, 0.0, -1.0, -1.0, -4.528e-07, 5.757e-13, -1.0, -4.528e-07, 5.757e-13, -1.0, -4.528e-07, 5.757e-13, -1.0, -4.528e-07, 5.757e-13, 6.626e-08, -0.9487, 0.3162, -2.76e-07, 0.9487, 0.3162, -1.164e-06, 0.9487, 0.3162, 3.99e-07, -0.9487, 0.3162, 6.626e-08, -0.9487, 0.3162, 1.558e-07, -0.6947, 0.7193, 3.451e-08, -1.0, 3.314e-07, 3.831e-07, -1.0, 0.0, 3.972e-07, -0.6947, 0.7193, 3.99e-07, -0.9487, 0.3162, 3.831e-07, -1.0, 0.0, 3.99e-07, -0.9487, 0.3162, 2.91e-07, -1.0, 0.0, -1.336e-07, -1.0, 6.041e-07, 6.626e-08, -0.9487, 0.3162, 3.451e-08, -1.0, 3.314e-07, 3.831e-07, -1.0, 0.0, 2.91e-07, -1.0, 0.0, -1.336e-07, -1.0, 6.041e-07, 0.0, 0.1481, 0.989, 0.0, 0.1481, 0.989, 0.0, 0.1481, 0.989, 0.0, 0.1481, 0.989, 0.989, 0.1481, -7.742e-08, 0.989, 0.1481, -7.742e-08, 0.989, 0.1481, -7.742e-08, 0.989, 0.1481, -7.742e-08, 1.0, 3.158e-07, 7.359e-10, 1.0, 3.182e-07, 9.602e-09, 1.0, 3.304e-07, 1.552e-08, 1.0, 3.302e-07, 1.206e-09, -0.989, 0.1481, -7.742e-08, -0.989, 0.1481, -7.742e-08, -0.989, 0.1481, -7.742e-08, -0.989, 0.1481, -7.742e-08, 1.978e-07, -0.8974, -0.4412, 2.519e-07, -0.9467, 0.322, 1.131e-07, -1.0, 2.464e-08, 2.519e-07, -0.9467, 0.322, 9.381e-08, -1.0, 0.0, 1.131e-07, -1.0, 2.464e-08, 3.373e-07, -1.0, 0.0, 5.356e-07, -0.9467, 0.322, 3.906e-07, -1.0, 0.0, 5.356e-07, -0.9467, 0.322, 9.724e-07, -0.8974, -0.4412, 3.906e-07, -1.0, 0.0, 3.373e-07, -1.0, 0.0, 3.906e-07, -1.0, 0.0, 1.131e-07, -1.0, 2.464e-08, 0.0, 0.6246, 0.7809, 0.0, 0.6246, 0.7809, 0.0, 0.6246, 0.7809, 0.0, 0.6246, 0.7809, 0.7809, 0.6246, -1.041e-07, 0.7809, 0.6246, -1.041e-07, 0.7809, 0.6246, -1.041e-07, 0.7809, 0.6246, -1.041e-07, 0.0, 0.6246, 0.7809, 0.0, 0.6246, 0.7809, 0.0, 0.6246, 0.7809, 0.0, 0.6246, 0.7809, -0.7809, 0.6246, 0.0, -0.7809, 0.6246, 0.0, -0.7809, 0.6246, 0.0, -0.7809, 0.6246, 0.0, 0.0, -0.247, 0.969, 0.0, -0.247, 0.969, 0.0, -0.247, 0.969, 0.0, -0.247, 0.969, 0.969, -0.247, 8.662e-08, 0.969, -0.247, 8.662e-08, 0.969, -0.247, 8.662e-08, 0.969, -0.247, 8.662e-08, 8.662e-08, -0.247, -0.969, 8.662e-08, -0.247, -0.969, 8.662e-08, -0.247, -0.969, 8.662e-08, -0.247, -0.969, -0.969, -0.247, 0.0, -0.969, -0.247, 0.0, -0.969, -0.247, 0.0, -0.969, -0.247, 0.0, -0.1711, 0.658, -0.7333, -0.06469, 0.3873, -0.9197, -0.004739, -0.3881, -0.9216, 0.00474, -0.388, -0.9217, 0.003651, 0.3261, -0.9453, 0.01401, 0.7132, -0.7008, 0.00474, -0.388, -0.9217, 0.01401, 0.7132, -0.7008, 0.005884, -0.3891, -0.9212, -0.005884, -0.3891, -0.9212, -0.1711, 0.658, -0.7333, -0.004739, -0.3881, -0.9216, 1.0, 4.528e-07, 0.0, 1.0, 4.528e-07, 0.0, 1.0, 4.528e-07, 0.0, 1.0, 4.528e-07, 0.0, -1.0, -3.366e-07, -2.51e-09, -1.0, -3.864e-07, -1.187e-08, -1.0, -3.607e-07, -4.839e-09, 8.662e-08, -0.247, -0.969, 8.662e-08, -0.247, -0.969, 8.662e-08, -0.247, -0.969, 8.662e-08, -0.247, -0.969, -1.0, -3.006e-07, -6.711e-09, -1.0, -2.855e-07, -3.918e-09, -1.0, -3.148e-07, -6.227e-10, -1.0, -3.061e-07, -1.375e-08, -1.0, -3.006e-07, -6.711e-09, -1.0, -3.366e-07, -2.51e-09, -1.0, -3.615e-07, 8.186e-10, -1.0, -4.11e-07, 2.041e-09, -1.0, -3.366e-07, -2.51e-09, 1.0, 3.268e-07, 6.711e-09, 1.0, 3.256e-07, 2.51e-09, 1.0, 3.451e-07, -8.186e-10, 1.0, 3.294e-07, 6.227e-10, 3.635e-07, -0.9947, 0.1024, 2.203e-07, -0.4092, 0.9124, 2.203e-07, -0.4092, 0.9124, 3.699e-07, -0.9947, 0.1024, -1.0, -3.396e-07, 9.429e-10, -1.0, -3.061e-07, -1.375e-08, -1.0, -3.366e-07, -2.51e-09, -1.0, -3.607e-07, -4.839e-09, 1.0, 3.137e-07, 4.839e-09, 1.0, 3.091e-07, 1.187e-08, 1.0, 3.256e-07, 2.51e-09, 1.0, 3.256e-07, 2.51e-09, 1.0, 3.596e-07, -2.041e-09, 1.0, 3.451e-07, -8.186e-10, -0.989, 0.1481, -7.742e-08, -0.989, 0.1481, -7.742e-08, -0.989, 0.1481, -7.742e-08, -0.989, 0.1481, -7.742e-08, 1.0, 3.294e-07, 6.227e-10, 1.0, 3.034e-07, 3.918e-09, 1.0, 3.268e-07, 6.711e-09, 1.0, 3.268e-07, 6.711e-09, 1.0, 3.324e-07, 1.375e-08, 1.0, 3.256e-07, 2.51e-09, -2.965e-07, 0.9484, 0.317, 0.01401, 0.7132, -0.7008, -0.1711, 0.658, -0.7333, -2.88e-07, 0.9484, 0.317, 2.224e-07, -0.9825, 0.1862, 3.635e-07, -0.9947, 0.1024, 3.699e-07, -0.9947, 0.1024, 1.95e-07, -0.9825, 0.1862, -1.973e-07, 0.7002, 0.7139, -1.154e-07, 0.5165, 0.8563, -1.154e-07, 0.5165, 0.8563, -1.973e-07, 0.7002, 0.7139, -2.965e-07, 0.9484, 0.317, -2.88e-07, 0.9484, 0.317, -1.973e-07, 0.7002, 0.7139, -1.973e-07, 0.7002, 0.7139, 0.0, -0.5435, -0.8394, 5.343e-08, -0.9805, 0.1963, -0.0002353, -0.9805, 0.1963, 0.0, -0.5435, -0.8394, -2.862e-07, 0.9864, -0.1646, -2.862e-07, 0.9864, -0.1646, -2.862e-07, 0.9864, -0.1646, -2.862e-07, 0.9864, -0.1646, 2.519e-07, -0.7926, 0.6097, 2.519e-07, -0.7926, 0.6097, 2.519e-07, -0.7926, 0.6097, 2.519e-07, -0.7926, 0.6097, 0.0, 1.715e-07, 1.0, 0.0, 1.715e-07, 1.0, 0.0, 1.715e-07, 1.0, 0.0, 1.715e-07, 1.0, -3.438e-07, 1.0, 0.0, -3.438e-07, 1.0, 0.0, -3.438e-07, 1.0, 0.0, -3.438e-07, 1.0, 0.0, 1.558e-07, -0.6947, 0.7193, 6.626e-08, -0.9487, 0.3162, 3.99e-07, -0.9487, 0.3162, 9.724e-07, -0.8974, -0.4412, 5.356e-07, -0.9467, 0.322, 2.519e-07, -0.9467, 0.322, -1.164e-06, 0.9487, 0.3162, -2.76e-07, 0.9487, 0.3162, -9.766e-08, 0.7071, 0.7071, -1.0, -2.983e-07, -7.359e-10, -1.0, -3.36e-07, 2.415e-09, -1.0, -3.163e-07, -2.106e-09, -1.0, -3.36e-07, 2.415e-09, -1.0, -3.303e-07, 1.88e-13, -1.0, -3.601e-07, 6.737e-09, -1.0, -3.303e-07, 1.88e-13, -1.0, -3.736e-07, 0.0, -1.0, -3.601e-07, 6.737e-09, -1.0, -3.601e-07, 6.737e-09, -1.0, -3.163e-07, -2.106e-09, -1.0, -3.36e-07, 2.415e-09, -1.0, -2.849e-07, 0.0, -1.0, -2.849e-07, 0.0, -1.0, -2.849e-07, 0.0, -1.0, -2.849e-07, 0.0, -2.25e-07, 0.6675, -0.7446, -2.25e-07, 0.6675, -0.7446, -2.25e-07, 0.6675, -0.7446, -2.25e-07, 0.6675, -0.7446, -3.353e-07, 1.0, -1.615e-07, -3.353e-07, 1.0, -1.615e-07, -3.353e-07, 1.0, -1.615e-07, -3.353e-07, 1.0, -1.615e-07, -2.165e-08, -1.715e-07, -1.0, -2.165e-08, -1.715e-07, -1.0, -2.165e-08, -1.715e-07, -1.0, -2.165e-08, -1.715e-07, -1.0, 0.003651, 0.3261, -0.9453, -0.06469, 0.3873, -0.9197, -0.1711, 0.658, -0.7333, 0.01401, 0.7132, -0.7008])] * 3)])

# ---- objects
ob_base_gun = bpy.data.objects.new('base_gun', me_base_gun)
ob_main_hand = bpy.data.objects.new('main_hand', None)
ob_muzzle_flash = bpy.data.objects.new('muzzle_flash', None)

# ---- transforms, parenting, visibility, modifiers, constraints
ob_base_gun.location = (0.0, 0.0, 0.0)
ob_base_gun.lineart.crease_threshold = 0.0
ob_main_hand.location = (0.0, 0.0, 0.0)
ob_main_hand.empty_display_type = 'ARROWS'
ob_main_hand.lineart.crease_threshold = 0.0
ob_muzzle_flash.location = (-1.647e-07, 1.884, 0.6291)
ob_muzzle_flash.empty_display_type = 'ARROWS'
ob_muzzle_flash.lineart.crease_threshold = 0.0

# ---- collection membership
col_collection.objects.link(ob_base_gun)
col_collection.objects.link(ob_main_hand)
col_collection.objects.link(ob_muzzle_flash)

# ---- scene / render settings (as saved in the file)
scene.frame_start = 1; scene.frame_end = 250; scene.frame_set(1)
scene.render.engine = 'BLENDER_EEVEE_NEXT'
scene.cycles.samples = 128
scene.cycles.sampling_pattern = 'TABULATED_SOBOL'
scene.cycles.use_adaptive_sampling = False
scene.cycles.use_light_tree = False
scene.view_settings.view_transform = 'Filmic'
bpy.context.view_layer.update()

# ---- added for rendering (the .blend has no active camera and no usable light): camera, sun
cam_auto = bpy.data.cameras.new('AutoCamera')
cam_auto.lens = 50.0
cam_auto.sensor_width = 36.0
cam_auto.clip_end = 1000.0
ob_auto_camera = bpy.data.objects.new('AutoCamera', cam_auto)
scene.collection.objects.link(ob_auto_camera)
ob_auto_camera.location = (3.40166, -3.79063, 2.7052)
ob_auto_camera.rotation_euler = (1.09748, -7.21219e-08, 0.694738)
scene.camera = ob_auto_camera
light_auto_sun = bpy.data.lights.new('AutoSun', 'SUN')
light_auto_sun.energy = 3.0
light_auto_sun.angle = 0.0523599
ob_auto_sun = bpy.data.objects.new('AutoSun', light_auto_sun)
scene.collection.objects.link(ob_auto_sun)
ob_auto_sun.rotation_euler = (0.872665, 0.174533, 0.523599)
bpy.context.view_layer.update()
